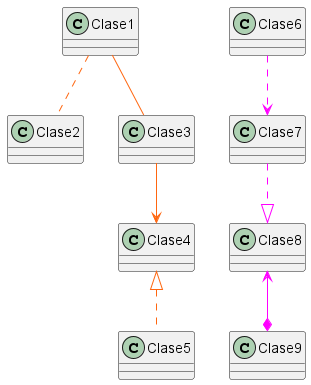

The diagram above was rendered by PlantUML. Its source (embedded in the PNG):
@startuml diagrama7


    Clase1 .[#ff660f]. Clase2
    Clase1 -[#ff660f]- Clase3

    Clase3 -[#ff660f]-> Clase4

    Clase4 <|.[#ff660f]. Clase5

    Clase6 .[#ff00ff].> Clase7

    Clase7 .[#ff00ff].|> Clase8
    
    Clase8 <-[#ff00ff]-* Clase9

@enduml